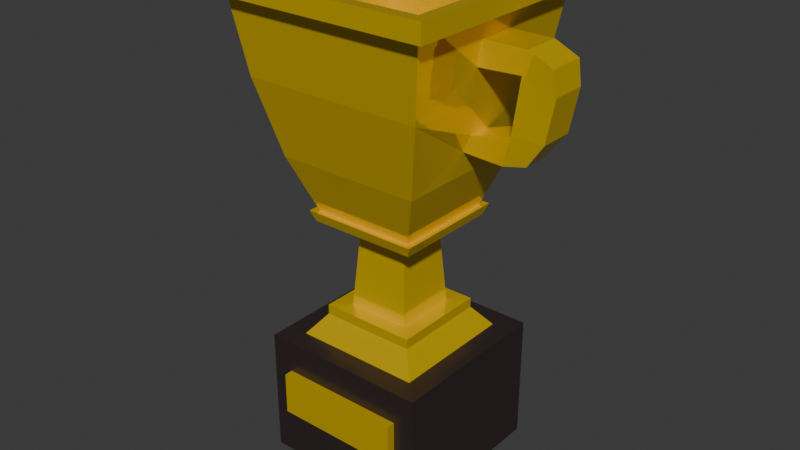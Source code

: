 # Source: Trophy.blend  (saved by Blender 4.4.32; exported with 4.5.12 LTS)
import bpy
from mathutils import Matrix  # noqa: F401  (used for matrix-valued properties, if any)

bpy.ops.wm.read_factory_settings(use_empty=True)
scene = bpy.context.scene
scene.name = 'Scene'

# ---- collections
col_collection = bpy.data.collections.new('Collection'); scene.collection.children.link(col_collection)

# ---- materials (node trees are filled in below, after node groups)
mat_basematerial = bpy.data.materials.new('BaseMaterial')
mat_tropematerial = bpy.data.materials.new('TropeMaterial')

# ---- material node trees
mat_basematerial.use_nodes = True; mat_basematerial.node_tree.nodes.clear()
_N = mat_basematerial.node_tree.nodes; _L = mat_basematerial.node_tree.links
n0 = _N.new('ShaderNodeBsdfPrincipled'); n0.name = 'Principled BSDF'; n0.location = (10, 300)
n0.inputs[0].default_value = (0.03128, 0.02032, 0.02032, 1.0)
n0.inputs[2].default_value = 0.25
n1 = _N.new('ShaderNodeOutputMaterial'); n1.name = 'Material Output'; n1.location = (300, 300)
_L.new(n0.outputs[0], n1.inputs[0])
n1.is_active_output = True
mat_tropematerial.use_nodes = True; mat_tropematerial.node_tree.nodes.clear()
_N = mat_tropematerial.node_tree.nodes; _L = mat_tropematerial.node_tree.links
n0 = _N.new('ShaderNodeBsdfPrincipled'); n0.name = 'Principled BSDF'; n0.location = (10, 300)
n0.inputs[0].default_value = (1.0, 0.6795, 0.0, 1.0)
n0.inputs[1].default_value = 0.5
n0.inputs[2].default_value = 0.0
n1 = _N.new('ShaderNodeOutputMaterial'); n1.name = 'Material Output'; n1.location = (300, 300)
_L.new(n0.outputs[0], n1.inputs[0])
n1.is_active_output = True

# ---- world
world_world = bpy.data.worlds.new('World'); scene.world = world_world
world_world.use_nodes = True; world_world.node_tree.nodes.clear()
_N = world_world.node_tree.nodes; _L = world_world.node_tree.links
n0 = _N.new('ShaderNodeOutputWorld'); n0.name = 'World Output'; n0.location = (300, 300)
n1 = _N.new('ShaderNodeBackground'); n1.name = 'Background'; n1.location = (10, 300)
n1.inputs[0].default_value = (0.05088, 0.05088, 0.05088, 1.0)
_L.new(n1.outputs[0], n0.inputs[0])
n0.is_active_output = True
world_world.color = (0.05088, 0.05088, 0.05088)
world_world.sun_shadow_jitter_overblur = 0.0

# ---- meshes
me_cube_003 = bpy.data.meshes.new('Cube.003')
me_cube_003.from_pydata([(-1.5, 1.5, 0.0), (-1.5, 1.5, 2.25), (1.5, 1.5, 0.0), (1.5, 1.5, 2.25), (-1.125, -1.5, 0.9375), (-1.125, -1.5, 1.688), (1.125, -1.5, 0.9375), (1.125, -1.5, 1.688), (1.5, -1.5, 2.25), (1.5, -1.5, 0.0), (-1.5, -1.5, 0.0), (-1.5, -1.5, 2.25), (1.125, -1.65, 1.688), (1.125, -1.65, 0.9375), (-1.125, -1.65, 0.9375), (-1.125, -1.65, 1.688)], [], [(0, 1, 3, 2), (2, 3, 8, 9), (7, 5, 15, 12), (10, 11, 1, 0), (2, 9, 10, 0), (8, 3, 1, 11), (7, 6, 9, 8), (6, 4, 10, 9), (5, 7, 8, 11), (4, 5, 11, 10), (13, 12, 15, 14), (6, 7, 12, 13), (5, 4, 14, 15), (4, 6, 13, 14)])
me_cube_003.polygons.foreach_set('material_index', [0, 0, 1, 0, 0, 0, 0, 0, 0, 0, 1, 1, 1, 1])
_uv = me_cube_003.uv_layers.new(name='UVMap')
_uv.uv.foreach_set('vector', [0.375, 0.0, 0.625, 0.0, 0.625, 0.25, 0.375, 0.25, 0.375, 0.25, 0.625, 0.25, 0.625, 0.5, 0.375, 0.5, 0.5833, 0.5313, 0.5833, 0.7188, 0.5833, 0.7188, 0.5833, 0.5313, 0.375, 0.75, 0.625, 0.75, 0.625, 1.0, 0.375, 1.0, 0.125, 0.5, 0.375, 0.5, 0.375, 0.75, 0.125, 0.75, 0.625, 0.5, 0.875, 0.5, 0.875, 0.75, 0.625, 0.75, 0.5833, 0.5313, 0.4167, 0.5312, 0.375, 0.5, 0.625, 0.5, 0.4167, 0.5312, 0.4167, 0.7188, 0.375, 0.75, 0.375, 0.5, 0.5833, 0.7188, 0.5833, 0.5313, 0.625, 0.5, 0.625, 0.75, 0.4167, 0.7188, 0.5833, 0.7188, 0.625, 0.75, 0.375, 0.75, 0.4167, 0.5312, 0.5833, 0.5313, 0.5833, 0.7188, 0.4167, 0.7188, 0.4167, 0.5312, 0.5833, 0.5313, 0.5833, 0.5313, 0.4167, 0.5312, 0.5833, 0.7188, 0.4167, 0.7188, 0.4167, 0.7188, 0.5833, 0.7188, 0.4167, 0.7188, 0.4167, 0.5312, 0.4167, 0.5312, 0.4167, 0.7188])
me_cube_003.materials.append(mat_basematerial)
me_cube_003.materials.append(mat_tropematerial)
me_cube_003.update()
me_cube_005 = bpy.data.meshes.new('Cube.005')
me_cube_005.from_pydata([(1.125, -1.125, 2.25), (1.499, -1.499, 8.138), (-1.125, -1.125, 2.25), (-1.499, -1.499, 8.138), (1.125, 1.125, 2.25), (1.499, 1.499, 8.138), (-1.125, 1.125, 2.25), (-1.499, 1.499, 8.138), (0.8438, -0.8437, 2.618), (-0.8437, -0.8438, 2.618), (-0.8438, 0.8437, 2.618), (0.8437, 0.8438, 2.618), (0.8438, -0.8437, 4.373), (-0.8437, -0.8438, 4.373), (-0.8438, 0.8437, 4.373), (0.8437, 0.8438, 4.373), (-0.8437, -0.8438, 2.79), (-0.8438, 0.8437, 2.79), (0.8437, 0.8438, 2.79), (0.8438, -0.8437, 2.79), (0.5537, -0.5537, 2.79), (0.4351, -0.4351, 4.373), (0.4351, 0.4351, 4.373), (-0.4351, 0.4351, 4.373), (-0.4351, -0.4351, 4.373), (-0.5537, -0.5537, 2.79), (-0.5537, 0.5537, 2.79), (0.5537, 0.5537, 2.79), (1.351, -0.1784, 5.936), (-1.351, -0.1784, 5.936), (-1.351, 0.1784, 5.936), (1.351, 0.1784, 5.936), (1.496, -0.2029, 6.241), (-1.496, -0.2029, 6.241), (-1.496, 0.2029, 6.241), (1.496, 0.2029, 6.241), (1.725, -0.3235, 7.77), (-1.725, -0.3235, 7.77), (-1.725, 0.3235, 7.77), (1.725, 0.3235, 7.77), (1.386, -1.386, 6.825), (-1.386, -1.386, 6.825), (-1.386, 1.386, 6.825), (1.386, 1.386, 6.825), (1.109, -1.109, 5.512), (-1.109, -1.109, 5.512), (-1.109, 1.109, 5.512), (1.109, 1.109, 5.512), (0.6931, -0.6931, 4.537), (-0.6931, -0.6931, 4.537), (-0.6931, 0.6931, 4.537), (0.6931, 0.6931, 4.537), (-1.637, -0.3032, 7.337), (-1.266, -1.266, 5.505), (-1.637, 0.3032, 7.337), (-1.266, 1.266, 5.505), (1.637, 0.3032, 7.337), (1.266, 1.266, 5.505), (1.266, -1.266, 5.505), (1.637, -0.3032, 7.337), (2.246, 0.2923, 6.454), (2.101, 0.2525, 5.944), (2.101, -0.2525, 5.944), (2.246, -0.2923, 6.454), (-2.246, -0.2923, 6.454), (-2.101, -0.2525, 5.944), (-2.246, 0.2923, 6.454), (-2.101, 0.2525, 5.944), (1.78, -1.78, 8.288), (-1.78, -1.78, 8.288), (-1.78, 1.78, 8.288), (1.78, 1.78, 8.288), (1.499, -1.499, 8.288), (-1.499, -1.499, 8.288), (-1.499, 1.499, 8.288), (1.499, 1.499, 8.288), (2.002, -2.002, 8.128), (-2.002, -2.002, 8.128), (-2.002, 2.002, 8.128), (2.002, 2.002, 8.128), (2.002, -2.002, 8.297), (-2.002, -2.002, 8.297), (-2.002, 2.002, 8.297), (2.002, 2.002, 8.297), (1.78, -1.78, 8.438), (-1.78, -1.78, 8.438), (-1.78, 1.78, 8.438), (1.78, 1.78, 8.438), (2.002, 2.002, 8.447), (2.002, -2.002, 8.447), (-2.002, -2.002, 8.447), (-2.002, 2.002, 8.447), (-0.907, -0.907, 4.543), (-0.907, 0.907, 4.543), (0.907, 0.907, 4.543), (0.907, -0.907, 4.543), (-1.02, -1.02, 4.553), (-0.9492, -0.9492, 4.362), (-1.02, 1.02, 4.553), (-0.9492, 0.9492, 4.362), (1.02, 1.02, 4.553), (0.9492, 0.9492, 4.362), (0.9492, -0.9492, 4.362), (1.02, -1.02, 4.553), (1.582, -1.582, 6.821), (1.78, -1.78, 8.138), (-1.78, -1.78, 8.138), (-1.78, 1.78, 8.138), (1.78, 1.78, 8.138), (-1.582, -1.582, 6.821), (-1.582, 1.582, 6.821), (1.582, 1.582, 6.821), (2.387, -0.3039, 7.377), (2.475, -0.3235, 7.77), (2.475, 0.3235, 7.77), (2.387, 0.3039, 7.377), (-2.475, -0.3235, 7.77), (-2.475, 0.3235, 7.77), (-2.387, -0.3039, 7.377), (-2.387, 0.3039, 7.377), (2.809, 0.3005, 6.464), (2.514, 0.2644, 6.05), (2.514, -0.2644, 6.05), (2.809, -0.3005, 6.464), (2.95, -0.3039, 7.189), (2.887, -0.3235, 7.582), (2.887, 0.3235, 7.582), (2.95, 0.3039, 7.189), (-2.809, -0.3005, 6.464), (-2.514, -0.2644, 6.05), (-2.809, 0.3005, 6.464), (-2.514, 0.2644, 6.05), (-2.887, -0.3235, 7.582), (-2.887, 0.3235, 7.582), (-2.95, -0.3039, 7.189), (-2.95, 0.3039, 7.189)], [], [(104, 105, 106, 109), (54, 52, 118, 119), (110, 107, 108, 111), (56, 39, 114, 115), (2, 6, 4, 0), (1, 5, 43, 40), (4, 11, 8, 0), (6, 10, 11, 4), (2, 9, 10, 6), (0, 8, 9, 2), (16, 19, 20, 25), (18, 17, 26, 27), (14, 15, 22, 23), (12, 13, 24, 21), (8, 19, 16, 9), (9, 16, 17, 10), (10, 17, 18, 11), (11, 18, 19, 8), (27, 22, 21, 20), (26, 23, 22, 27), (25, 24, 23, 26), (20, 21, 24, 25), (13, 14, 23, 24), (19, 18, 27, 20), (15, 12, 21, 22), (17, 16, 25, 26), (94, 57, 58, 95), (93, 55, 57, 94), (92, 53, 55, 93), (95, 58, 53, 92), (28, 31, 61, 62), (55, 110, 111, 57), (34, 30, 67, 66), (58, 104, 109, 53), (108, 107, 78, 79), (69, 70, 86, 85), (1, 3, 73, 72), (7, 5, 75, 74), (43, 42, 46, 47), (7, 3, 41, 42), (5, 7, 42, 43), (3, 1, 40, 41), (44, 47, 51, 48), (41, 40, 44, 45), (40, 43, 47, 44), (42, 41, 45, 46), (50, 49, 48, 51), (46, 45, 49, 50), (47, 46, 50, 51), (45, 44, 48, 49), (33, 29, 53, 109), (30, 34, 110, 55), (35, 31, 57, 111), (31, 28, 58, 57), (29, 30, 55, 53), (28, 32, 104, 58), (32, 35, 111, 104), (34, 33, 109, 110), (113, 112, 124, 125), (35, 32, 63, 60), (31, 35, 60, 61), (32, 28, 62, 63), (117, 119, 135, 133), (30, 29, 65, 67), (29, 33, 64, 65), (33, 34, 66, 64), (72, 73, 69, 68), (73, 74, 70, 69), (74, 75, 71, 70), (75, 72, 68, 71), (5, 1, 72, 75), (80, 83, 88, 89), (3, 7, 74, 73), (107, 106, 77, 78), (76, 79, 83, 80), (77, 76, 80, 81), (78, 77, 81, 82), (79, 78, 82, 83), (71, 68, 84, 87), (106, 105, 76, 77), (81, 80, 89, 90), (105, 108, 79, 76), (85, 86, 91, 90), (87, 84, 89, 88), (86, 87, 88, 91), (84, 85, 90, 89), (82, 81, 90, 91), (70, 71, 87, 86), (83, 82, 91, 88), (68, 69, 85, 84), (95, 92, 96, 103), (93, 94, 100, 98), (15, 14, 99, 101), (13, 12, 102, 97), (102, 103, 96, 97), (97, 96, 98, 99), (99, 98, 100, 101), (101, 100, 103, 102), (14, 13, 97, 99), (12, 15, 101, 102), (94, 95, 103, 100), (92, 93, 98, 96), (59, 36, 105, 104), (38, 37, 106, 107), (36, 39, 108, 105), (37, 52, 109, 106), (54, 38, 107, 110), (39, 56, 111, 108), (56, 59, 104, 111), (52, 54, 110, 109), (115, 114, 126, 127), (59, 56, 115, 112), (39, 36, 113, 114), (36, 59, 112, 113), (65, 64, 128, 129), (52, 37, 116, 118), (37, 38, 117, 116), (38, 54, 119, 117), (121, 120, 123, 122), (127, 126, 125, 124), (124, 112, 63, 123), (62, 61, 121, 122), (63, 112, 115, 60), (114, 113, 125, 126), (63, 62, 122, 123), (61, 60, 120, 121), (123, 120, 127, 124), (115, 127, 120, 60), (129, 128, 130, 131), (134, 132, 133, 135), (116, 117, 133, 132), (135, 119, 66, 130), (66, 67, 131, 130), (66, 119, 118, 64), (118, 116, 132, 134), (67, 65, 129, 131), (130, 128, 134, 135), (128, 64, 118, 134)])
_uv = me_cube_005.uv_layers.new(name='UVMap')
_uv.uv.foreach_set('vector', [0.5811, 0.0, 0.625, 0.0, 0.625, 0.25, 0.5811, 0.25, 0.5933, 0.4784, 0.5933, 0.2716, 0.5933, 0.2716, 0.5933, 0.4784, 0.5811, 0.5, 0.625, 0.5, 0.625, 0.75, 0.5811, 0.75, 0.5933, 0.7716, 0.6127, 0.7708, 0.6127, 0.7708, 0.5933, 0.7716, 0.125, 0.5, 0.375, 0.5, 0.375, 0.75, 0.125, 0.75, 0.8552, 0.7302, 0.6448, 0.7302, 0.6448, 0.7302, 0.8552, 0.7302, 0.375, 0.75, 0.3906, 0.75, 0.3906, 1.0, 0.375, 1.0, 0.375, 0.5, 0.3906, 0.5, 0.3906, 0.75, 0.375, 0.75, 0.375, 0.25, 0.3906, 0.25, 0.3906, 0.5, 0.375, 0.5, 0.375, 0.0, 0.3906, 0.0, 0.3906, 0.25, 0.375, 0.25, 0.3979, 0.25, 0.3979, 0.0, 0.3979, 0.0, 0.3979, 0.25, 0.3979, 0.75, 0.3979, 0.5, 0.3979, 0.5, 0.3979, 0.75, 0.4492, 0.5, 0.4492, 0.75, 0.4492, 0.75, 0.4492, 0.5, 0.4492, 0.0, 0.4492, 0.25, 0.4492, 0.25, 0.4492, 0.0, 0.3906, 0.0, 0.3979, 0.0, 0.3979, 0.25, 0.3906, 0.25, 0.3906, 0.25, 0.3979, 0.25, 0.3979, 0.5, 0.3906, 0.5, 0.3906, 0.5, 0.3979, 0.5, 0.3979, 0.75, 0.3906, 0.75, 0.3906, 0.75, 0.3979, 0.75, 0.3979, 1.0, 0.3906, 1.0, 0.3979, 0.75, 0.4492, 0.75, 0.4492, 1.0, 0.3979, 1.0, 0.3979, 0.5, 0.4492, 0.5, 0.4492, 0.75, 0.3979, 0.75, 0.3979, 0.25, 0.4492, 0.25, 0.4492, 0.5, 0.3979, 0.5, 0.3979, 0.0, 0.4492, 0.0, 0.4492, 0.25, 0.3979, 0.25, 0.4492, 0.25, 0.4492, 0.5, 0.4492, 0.5, 0.4492, 0.25, 0.3979, 1.0, 0.3979, 0.75, 0.3979, 0.75, 0.3979, 1.0, 0.4492, 0.75, 0.4492, 1.0, 0.4492, 1.0, 0.4492, 0.75, 0.3979, 0.5, 0.3979, 0.25, 0.3979, 0.25, 0.3979, 0.5, 0.4624, 0.75, 0.5371, 0.75, 0.5371, 1.0, 0.4624, 1.0, 0.4624, 0.5, 0.5371, 0.5, 0.5371, 0.75, 0.4624, 0.75, 0.4624, 0.25, 0.5371, 0.25, 0.5371, 0.5, 0.4624, 0.5, 0.4624, 0.0, 0.5371, 0.0, 0.5371, 0.25, 0.4624, 0.25, 0.549, 0.9737, 0.549, 0.7763, 0.549, 0.7763, 0.549, 0.9737, 0.5371, 0.5, 0.5811, 0.5, 0.5811, 0.75, 0.5371, 0.75, 0.5691, 0.4754, 0.549, 0.4737, 0.549, 0.4737, 0.5691, 0.4754, 0.5371, 0.0, 0.5811, 0.0, 0.5811, 0.25, 0.5371, 0.25, 0.625, 0.75, 0.625, 0.5, 0.625, 0.5, 0.625, 0.75, 0.875, 0.5, 0.625, 0.5, 0.625, 0.5, 0.875, 0.5, 0.8552, 0.7302, 0.8552, 0.5198, 0.8552, 0.5198, 0.8552, 0.7302, 0.6448, 0.5198, 0.6448, 0.7302, 0.6448, 0.7302, 0.6448, 0.5198, 0.6448, 0.7302, 0.6448, 0.5198, 0.6448, 0.5198, 0.6448, 0.7302, 0.6448, 0.5198, 0.8552, 0.5198, 0.8552, 0.5198, 0.6448, 0.5198, 0.6448, 0.7302, 0.6448, 0.5198, 0.6448, 0.5198, 0.6448, 0.7302, 0.8552, 0.5198, 0.8552, 0.7302, 0.8552, 0.7302, 0.8552, 0.5198, 0.8552, 0.7302, 0.6448, 0.7302, 0.6448, 0.7302, 0.8552, 0.7302, 0.8552, 0.5198, 0.8552, 0.7302, 0.8552, 0.7302, 0.8552, 0.5198, 0.8552, 0.7302, 0.6448, 0.7302, 0.6448, 0.7302, 0.8552, 0.7302, 0.6448, 0.5198, 0.8552, 0.5198, 0.8552, 0.5198, 0.6448, 0.5198, 0.6448, 0.5198, 0.8552, 0.5198, 0.8552, 0.7302, 0.6448, 0.7302, 0.6448, 0.5198, 0.8552, 0.5198, 0.8552, 0.5198, 0.6448, 0.5198, 0.6448, 0.7302, 0.6448, 0.5198, 0.6448, 0.5198, 0.6448, 0.7302, 0.8552, 0.5198, 0.8552, 0.7302, 0.8552, 0.7302, 0.8552, 0.5198, 0.5691, 0.2746, 0.549, 0.2763, 0.5371, 0.25, 0.5811, 0.25, 0.549, 0.4737, 0.5691, 0.4754, 0.5811, 0.5, 0.5371, 0.5, 0.5691, 0.7746, 0.549, 0.7763, 0.5371, 0.75, 0.5811, 0.75, 0.549, 0.7763, 0.549, 0.9737, 0.5371, 1.0, 0.5371, 0.75, 0.549, 0.2763, 0.549, 0.4737, 0.5371, 0.5, 0.5371, 0.25, 0.549, 0.9737, 0.5691, 0.9754, 0.5811, 1.0, 0.5371, 1.0, 0.5691, 0.9754, 0.5691, 0.7746, 0.5811, 0.75, 0.5811, 1.0, 0.5691, 0.4754, 0.5691, 0.2746, 0.5811, 0.25, 0.5811, 0.5, 0.6127, 0.9792, 0.5933, 0.9784, 0.5933, 0.9784, 0.6127, 0.9792, 0.5691, 0.7746, 0.5691, 0.9754, 0.5691, 0.9754, 0.5691, 0.7746, 0.549, 0.7763, 0.5691, 0.7746, 0.5691, 0.7746, 0.549, 0.7763, 0.5691, 0.9754, 0.549, 0.9737, 0.549, 0.9737, 0.5691, 0.9754, 0.6127, 0.4792, 0.5933, 0.4784, 0.5933, 0.4784, 0.6127, 0.4792, 0.549, 0.4737, 0.549, 0.2763, 0.549, 0.2763, 0.549, 0.4737, 0.549, 0.2763, 0.5691, 0.2746, 0.5691, 0.2746, 0.549, 0.2763, 0.5691, 0.2746, 0.5691, 0.4754, 0.5691, 0.4754, 0.5691, 0.2746, 0.8552, 0.7302, 0.8552, 0.5198, 0.875, 0.5, 0.875, 0.75, 0.8552, 0.5198, 0.6448, 0.5198, 0.625, 0.5, 0.875, 0.5, 0.6448, 0.5198, 0.6448, 0.7302, 0.625, 0.75, 0.625, 0.5, 0.6448, 0.7302, 0.8552, 0.7302, 0.875, 0.75, 0.625, 0.75, 0.6448, 0.7302, 0.8552, 0.7302, 0.8552, 0.7302, 0.6448, 0.7302, 0.625, 1.0, 0.625, 0.75, 0.625, 0.75, 0.625, 1.0, 0.8552, 0.5198, 0.6448, 0.5198, 0.6448, 0.5198, 0.8552, 0.5198, 0.625, 0.5, 0.625, 0.25, 0.625, 0.25, 0.625, 0.5, 0.625, 1.0, 0.625, 0.75, 0.625, 0.75, 0.625, 1.0, 0.625, 0.25, 0.625, 0.0, 0.625, 0.0, 0.625, 0.25, 0.625, 0.5, 0.625, 0.25, 0.625, 0.25, 0.625, 0.5, 0.625, 0.75, 0.625, 0.5, 0.625, 0.5, 0.625, 0.75, 0.625, 0.75, 0.875, 0.75, 0.875, 0.75, 0.625, 0.75, 0.625, 0.25, 0.625, 0.0, 0.625, 0.0, 0.625, 0.25, 0.625, 0.25, 0.625, 0.0, 0.625, 0.0, 0.625, 0.25, 0.625, 1.0, 0.625, 0.75, 0.625, 0.75, 0.625, 1.0, 0.875, 0.5, 0.625, 0.5, 0.625, 0.5, 0.875, 0.5, 0.625, 0.75, 0.875, 0.75, 0.875, 0.75, 0.625, 0.75, 0.625, 0.5, 0.625, 0.75, 0.625, 0.75, 0.625, 0.5, 0.875, 0.75, 0.875, 0.5, 0.875, 0.5, 0.875, 0.75, 0.625, 0.5, 0.625, 0.25, 0.625, 0.25, 0.625, 0.5, 0.625, 0.5, 0.625, 0.75, 0.625, 0.75, 0.625, 0.5, 0.625, 0.75, 0.625, 0.5, 0.625, 0.5, 0.625, 0.75, 0.875, 0.75, 0.875, 0.5, 0.875, 0.5, 0.875, 0.75, 0.4624, 0.0, 0.4624, 0.25, 0.4624, 0.25, 0.4624, 0.0, 0.4624, 0.5, 0.4624, 0.75, 0.4624, 0.75, 0.4624, 0.5, 0.4492, 0.75, 0.4492, 0.5, 0.4492, 0.5, 0.4492, 0.75, 0.4492, 0.25, 0.4492, 0.0, 0.4492, 0.0, 0.4492, 0.25, 0.4492, 0.0, 0.4624, 0.0, 0.4624, 0.25, 0.4492, 0.25, 0.4492, 0.25, 0.4624, 0.25, 0.4624, 0.5, 0.4492, 0.5, 0.4492, 0.5, 0.4624, 0.5, 0.4624, 0.75, 0.4492, 0.75, 0.4492, 0.75, 0.4624, 0.75, 0.4624, 1.0, 0.4492, 1.0, 0.4492, 0.5, 0.4492, 0.25, 0.4492, 0.25, 0.4492, 0.5, 0.4492, 1.0, 0.4492, 0.75, 0.4492, 0.75, 0.4492, 1.0, 0.4624, 0.75, 0.4624, 1.0, 0.4624, 1.0, 0.4624, 0.75, 0.4624, 0.25, 0.4624, 0.5, 0.4624, 0.5, 0.4624, 0.25, 0.5933, 0.9784, 0.6127, 0.9792, 0.625, 1.0, 0.5811, 1.0, 0.6127, 0.4792, 0.6127, 0.2708, 0.625, 0.25, 0.625, 0.5, 0.6127, 0.9792, 0.6127, 0.7708, 0.625, 0.75, 0.625, 1.0, 0.6127, 0.2708, 0.5933, 0.2716, 0.5811, 0.25, 0.625, 0.25, 0.5933, 0.4784, 0.6127, 0.4792, 0.625, 0.5, 0.5811, 0.5, 0.6127, 0.7708, 0.5933, 0.7716, 0.5811, 0.75, 0.625, 0.75, 0.5933, 0.7716, 0.5933, 0.9784, 0.5811, 1.0, 0.5811, 0.75, 0.5933, 0.2716, 0.5933, 0.4784, 0.5811, 0.5, 0.5811, 0.25, 0.5933, 0.7716, 0.6127, 0.7708, 0.6127, 0.7708, 0.5933, 0.7716, 0.5933, 0.9784, 0.5933, 0.7716, 0.5933, 0.7716, 0.5933, 0.9784, 0.6127, 0.7708, 0.6127, 0.9792, 0.6127, 0.9792, 0.6127, 0.7708, 0.6127, 0.9792, 0.5933, 0.9784, 0.5933, 0.9784, 0.6127, 0.9792, 0.549, 0.2763, 0.5691, 0.2746, 0.5691, 0.2746, 0.549, 0.2763, 0.5933, 0.2716, 0.6127, 0.2708, 0.6127, 0.2708, 0.5933, 0.2716, 0.6127, 0.2708, 0.6127, 0.4792, 0.6127, 0.4792, 0.6127, 0.2708, 0.6127, 0.4792, 0.5933, 0.4784, 0.5933, 0.4784, 0.6127, 0.4792, 0.549, 0.7763, 0.5691, 0.7746, 0.5691, 0.9754, 0.549, 0.9737, 0.5933, 0.7716, 0.6127, 0.7708, 0.6127, 0.9792, 0.5933, 0.9784, 0.5933, 0.9784, 0.5933, 0.9784, 0.5691, 0.9754, 0.5691, 0.9754, 0.549, 0.9737, 0.549, 0.7763, 0.549, 0.7763, 0.549, 0.9737, 0.5691, 0.9754, 0.5933, 0.9784, 0.5933, 0.7716, 0.5691, 0.7746, 0.6127, 0.7708, 0.6127, 0.9792, 0.6127, 0.9792, 0.6127, 0.7708, 0.5691, 0.9754, 0.549, 0.9737, 0.549, 0.9737, 0.5691, 0.9754, 0.549, 0.7763, 0.5691, 0.7746, 0.5691, 0.7746, 0.549, 0.7763, 0.5691, 0.9754, 0.5691, 0.7746, 0.5933, 0.7716, 0.5933, 0.9784, 0.5933, 0.7716, 0.5933, 0.7716, 0.5691, 0.7746, 0.5691, 0.7746, 0.549, 0.2763, 0.5691, 0.2746, 0.5691, 0.4754, 0.549, 0.4737, 0.5933, 0.2716, 0.6127, 0.2708, 0.6127, 0.4792, 0.5933, 0.4784, 0.6127, 0.2708, 0.6127, 0.4792, 0.6127, 0.4792, 0.6127, 0.2708, 0.5933, 0.4784, 0.5933, 0.4784, 0.5691, 0.4754, 0.5691, 0.4754, 0.5691, 0.4754, 0.549, 0.4737, 0.549, 0.4737, 0.5691, 0.4754, 0.5691, 0.4754, 0.5933, 0.4784, 0.5933, 0.2716, 0.5691, 0.2746, 0.5933, 0.2716, 0.6127, 0.2708, 0.6127, 0.2708, 0.5933, 0.2716, 0.549, 0.4737, 0.549, 0.2763, 0.549, 0.2763, 0.549, 0.4737, 0.5691, 0.4754, 0.5691, 0.2746, 0.5933, 0.2716, 0.5933, 0.4784, 0.5691, 0.2746, 0.5691, 0.2746, 0.5933, 0.2716, 0.5933, 0.2716])
me_cube_005.materials.append(mat_tropematerial)
me_cube_005.update()

# ---- objects
ob_base = bpy.data.objects.new('base', me_cube_003)
ob_trope = bpy.data.objects.new('trope', me_cube_005)

# ---- transforms, parenting, visibility, modifiers, constraints
ob_base.location = (0.0, 0.0, 0.15)
ob_trope.location = (0.0, 0.0, 0.15)

# ---- collection membership
col_collection.objects.link(ob_base)
col_collection.objects.link(ob_trope)

# ---- scene / render settings (as saved in the file)
scene.frame_start = 1; scene.frame_end = 250; scene.frame_set(1)
scene.render.engine = 'BLENDER_EEVEE_NEXT'
bpy.context.view_layer.update()

# ---- added for rendering (the .blend has no active camera and no usable light): camera, sun
cam_auto = bpy.data.cameras.new('AutoCamera')
cam_auto.lens = 50.0
cam_auto.sensor_width = 36.0
cam_auto.clip_end = 1000.0
ob_auto_camera = bpy.data.objects.new('AutoCamera', cam_auto)
scene.collection.objects.link(ob_auto_camera)
ob_auto_camera.location = (10.2274, -12.2729, 12.5554)
ob_auto_camera.rotation_euler = (1.09748, -7.21219e-08, 0.694738)
scene.camera = ob_auto_camera
light_auto_sun = bpy.data.lights.new('AutoSun', 'SUN')
light_auto_sun.energy = 3.0
light_auto_sun.angle = 0.0523599
ob_auto_sun = bpy.data.objects.new('AutoSun', light_auto_sun)
scene.collection.objects.link(ob_auto_sun)
ob_auto_sun.rotation_euler = (0.872665, 0.174533, 0.523599)
bpy.context.view_layer.update()
